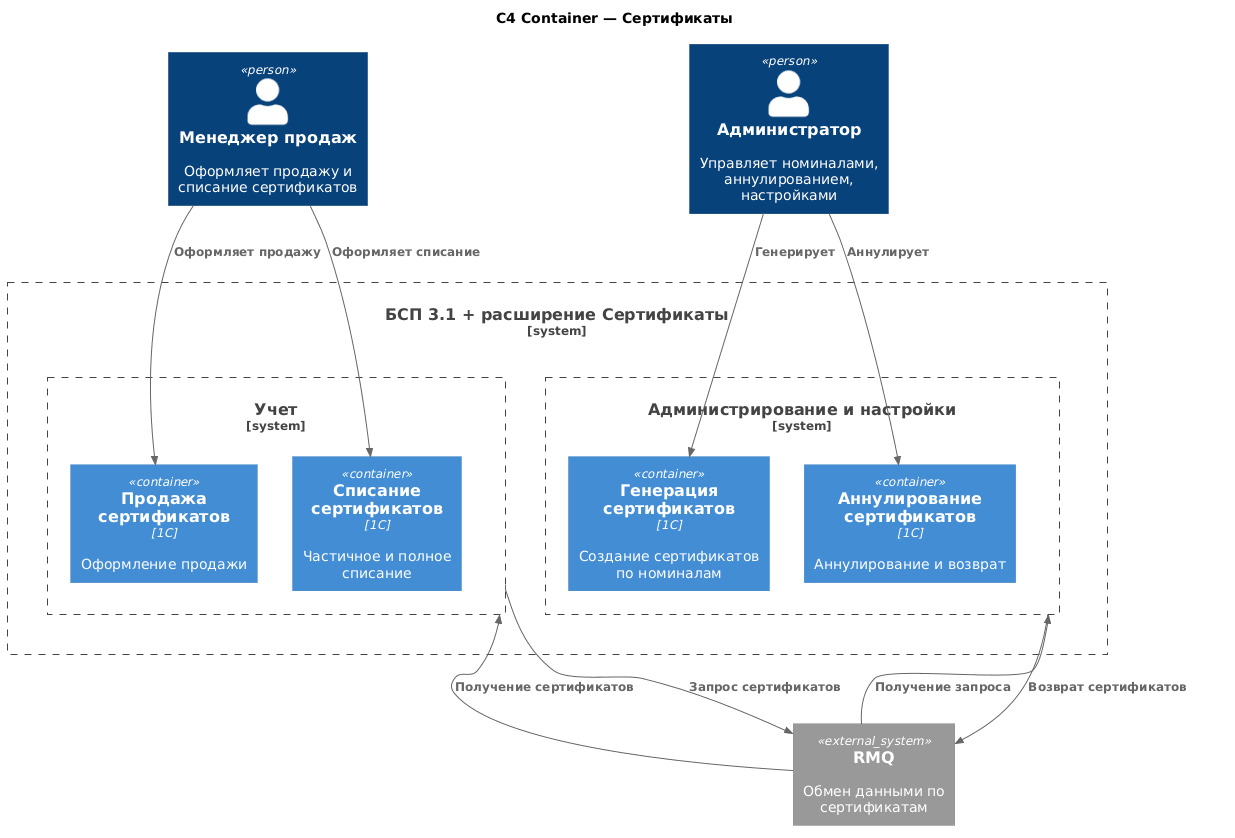

The diagram above was rendered by PlantUML. Its source (embedded in the PNG):
@startuml
!include <C4/C4_Container>

' Принудительная компоновка сверху вниз
LAYOUT_TOP_DOWN()

title C4 Container — Сертификаты

Person(manager, "Менеджер продаж", "Оформляет продажу и списание сертификатов")
Person(admin, "Администратор", "Управляет номиналами, аннулированием, настройками")

System_Boundary(block_bsp, "БСП 3.1 + расширение Сертификаты") {

  System_Boundary(block_adm, "Администрирование и настройки") {
    Container(Gen_Serf, "Генерация сертификатов", "1С", "Создание сертификатов по номиналам")
    Container(annul_serf, "Аннулирование сертификатов", "1С", "Аннулирование и возврат")
  }

  System_Boundary(block_prod, "Учет") {
    Container(sale_Serf, "Продажа сертификатов", "1С", "Оформление продажи")
    Container(Spisanie_serf, "Списание сертификатов", "1С", "Частичное и полное списание")
  }
}

System_Ext(rmq, "RMQ", "Обмен данными по сертификатам")

Rel(manager, sale_Serf, "Оформляет продажу")
Rel(manager, Spisanie_serf, "Оформляет списание")
Rel(admin, Gen_Serf, "Генерирует")
Rel(admin, annul_serf, "Аннулирует")

Rel(block_prod, rmq, "Запрос сертификатов")
Rel(block_adm, rmq, "Возврат сертификатов")
Rel(rmq, block_adm, "Получение запроса")
Rel(rmq, block_prod, "Получение сертификатов")

' Невидимая связь, чтобы RMQ гарантированно оказался ниже block_bsp
block_bsp -[hidden]down-> rmq
@enduml